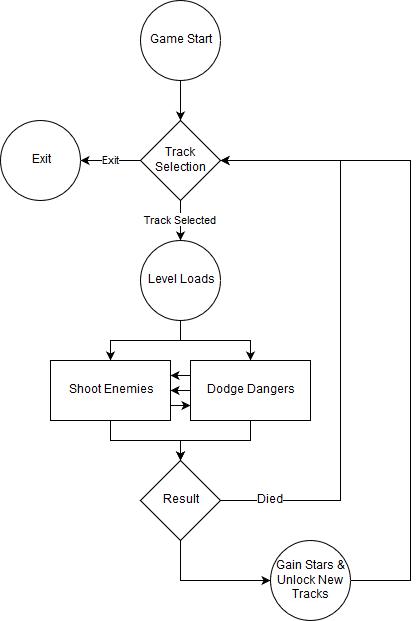

The diagram above was exported from draw.io. Its source (the exported page's mxGraphModel, read from the mxfile embedded in the PNG):
<mxGraphModel dx="2034" dy="771" grid="1" gridSize="10" guides="1" tooltips="1" connect="1" arrows="1" fold="1" page="1" pageScale="1" pageWidth="850" pageHeight="1100" math="0" shadow="0">
  <root>
    <mxCell id="0" />
    <mxCell id="1" parent="0" />
    <mxCell id="800SHALbmJxEHBYXhe2G-3" style="edgeStyle=orthogonalEdgeStyle;rounded=0;orthogonalLoop=1;jettySize=auto;html=1;exitX=0.5;exitY=1;exitDx=0;exitDy=0;entryX=0.5;entryY=0;entryDx=0;entryDy=0;" edge="1" parent="1" source="800SHALbmJxEHBYXhe2G-1" target="800SHALbmJxEHBYXhe2G-2">
      <mxGeometry relative="1" as="geometry" />
    </mxCell>
    <mxCell id="800SHALbmJxEHBYXhe2G-1" value="Game Start" style="ellipse;whiteSpace=wrap;html=1;aspect=fixed;" vertex="1" parent="1">
      <mxGeometry x="360" y="80" width="80" height="80" as="geometry" />
    </mxCell>
    <mxCell id="800SHALbmJxEHBYXhe2G-8" value="Exit" style="edgeStyle=orthogonalEdgeStyle;rounded=0;orthogonalLoop=1;jettySize=auto;html=1;exitX=0;exitY=0.5;exitDx=0;exitDy=0;entryX=1;entryY=0.5;entryDx=0;entryDy=0;" edge="1" parent="1" source="800SHALbmJxEHBYXhe2G-2" target="800SHALbmJxEHBYXhe2G-6">
      <mxGeometry relative="1" as="geometry" />
    </mxCell>
    <mxCell id="800SHALbmJxEHBYXhe2G-10" value="Track Selected" style="edgeStyle=orthogonalEdgeStyle;rounded=0;orthogonalLoop=1;jettySize=auto;html=1;exitX=0.5;exitY=1;exitDx=0;exitDy=0;entryX=0.5;entryY=0;entryDx=0;entryDy=0;" edge="1" parent="1" source="800SHALbmJxEHBYXhe2G-2" target="800SHALbmJxEHBYXhe2G-4">
      <mxGeometry relative="1" as="geometry" />
    </mxCell>
    <mxCell id="800SHALbmJxEHBYXhe2G-2" value="&lt;div&gt;Track Selection&lt;/div&gt;" style="rhombus;whiteSpace=wrap;html=1;" vertex="1" parent="1">
      <mxGeometry x="360" y="200" width="80" height="80" as="geometry" />
    </mxCell>
    <mxCell id="800SHALbmJxEHBYXhe2G-15" style="edgeStyle=orthogonalEdgeStyle;rounded=0;orthogonalLoop=1;jettySize=auto;html=1;exitX=0.5;exitY=1;exitDx=0;exitDy=0;entryX=0.5;entryY=0;entryDx=0;entryDy=0;" edge="1" parent="1" source="800SHALbmJxEHBYXhe2G-4" target="800SHALbmJxEHBYXhe2G-13">
      <mxGeometry relative="1" as="geometry" />
    </mxCell>
    <mxCell id="800SHALbmJxEHBYXhe2G-16" style="edgeStyle=orthogonalEdgeStyle;rounded=0;orthogonalLoop=1;jettySize=auto;html=1;exitX=0.5;exitY=1;exitDx=0;exitDy=0;entryX=0.5;entryY=0;entryDx=0;entryDy=0;" edge="1" parent="1" source="800SHALbmJxEHBYXhe2G-4" target="800SHALbmJxEHBYXhe2G-14">
      <mxGeometry relative="1" as="geometry" />
    </mxCell>
    <mxCell id="800SHALbmJxEHBYXhe2G-4" value="Level Loads" style="ellipse;whiteSpace=wrap;html=1;aspect=fixed;" vertex="1" parent="1">
      <mxGeometry x="360" y="320" width="80" height="80" as="geometry" />
    </mxCell>
    <mxCell id="800SHALbmJxEHBYXhe2G-6" value="Exit" style="ellipse;whiteSpace=wrap;html=1;aspect=fixed;" vertex="1" parent="1">
      <mxGeometry x="220" y="200" width="80" height="80" as="geometry" />
    </mxCell>
    <mxCell id="800SHALbmJxEHBYXhe2G-18" style="edgeStyle=orthogonalEdgeStyle;rounded=0;orthogonalLoop=1;jettySize=auto;html=1;exitX=1;exitY=0.75;exitDx=0;exitDy=0;entryX=0;entryY=0.75;entryDx=0;entryDy=0;" edge="1" parent="1" source="800SHALbmJxEHBYXhe2G-13" target="800SHALbmJxEHBYXhe2G-14">
      <mxGeometry relative="1" as="geometry" />
    </mxCell>
    <mxCell id="800SHALbmJxEHBYXhe2G-21" style="edgeStyle=orthogonalEdgeStyle;rounded=0;orthogonalLoop=1;jettySize=auto;html=1;exitX=0.5;exitY=1;exitDx=0;exitDy=0;entryX=0.5;entryY=0;entryDx=0;entryDy=0;" edge="1" parent="1" source="800SHALbmJxEHBYXhe2G-13" target="800SHALbmJxEHBYXhe2G-20">
      <mxGeometry relative="1" as="geometry" />
    </mxCell>
    <mxCell id="800SHALbmJxEHBYXhe2G-13" value="Shoot Enemies" style="rounded=0;whiteSpace=wrap;html=1;" vertex="1" parent="1">
      <mxGeometry x="270" y="440" width="120" height="60" as="geometry" />
    </mxCell>
    <mxCell id="800SHALbmJxEHBYXhe2G-17" style="edgeStyle=orthogonalEdgeStyle;rounded=0;orthogonalLoop=1;jettySize=auto;html=1;exitX=0;exitY=0.5;exitDx=0;exitDy=0;entryX=1;entryY=0.5;entryDx=0;entryDy=0;" edge="1" parent="1" source="800SHALbmJxEHBYXhe2G-14" target="800SHALbmJxEHBYXhe2G-13">
      <mxGeometry relative="1" as="geometry" />
    </mxCell>
    <mxCell id="800SHALbmJxEHBYXhe2G-19" style="edgeStyle=orthogonalEdgeStyle;rounded=0;orthogonalLoop=1;jettySize=auto;html=1;exitX=0;exitY=0.25;exitDx=0;exitDy=0;entryX=1;entryY=0.25;entryDx=0;entryDy=0;" edge="1" parent="1" source="800SHALbmJxEHBYXhe2G-14" target="800SHALbmJxEHBYXhe2G-13">
      <mxGeometry relative="1" as="geometry" />
    </mxCell>
    <mxCell id="800SHALbmJxEHBYXhe2G-22" style="edgeStyle=orthogonalEdgeStyle;rounded=0;orthogonalLoop=1;jettySize=auto;html=1;exitX=0.5;exitY=1;exitDx=0;exitDy=0;entryX=0.5;entryY=0;entryDx=0;entryDy=0;" edge="1" parent="1" source="800SHALbmJxEHBYXhe2G-14" target="800SHALbmJxEHBYXhe2G-20">
      <mxGeometry relative="1" as="geometry">
        <mxPoint x="400" y="520" as="targetPoint" />
      </mxGeometry>
    </mxCell>
    <mxCell id="800SHALbmJxEHBYXhe2G-14" value="Dodge Dangers" style="rounded=0;whiteSpace=wrap;html=1;" vertex="1" parent="1">
      <mxGeometry x="410" y="440" width="120" height="60" as="geometry" />
    </mxCell>
    <mxCell id="800SHALbmJxEHBYXhe2G-23" style="edgeStyle=orthogonalEdgeStyle;rounded=0;orthogonalLoop=1;jettySize=auto;html=1;exitX=1;exitY=0.5;exitDx=0;exitDy=0;entryX=1;entryY=0.5;entryDx=0;entryDy=0;" edge="1" parent="1" source="800SHALbmJxEHBYXhe2G-20" target="800SHALbmJxEHBYXhe2G-2">
      <mxGeometry relative="1" as="geometry">
        <Array as="points">
          <mxPoint x="560" y="580" />
          <mxPoint x="560" y="240" />
        </Array>
      </mxGeometry>
    </mxCell>
    <mxCell id="800SHALbmJxEHBYXhe2G-25" value="Died" style="text;html=1;resizable=0;points=[];align=center;verticalAlign=middle;labelBackgroundColor=#ffffff;" vertex="1" connectable="0" parent="800SHALbmJxEHBYXhe2G-23">
      <mxGeometry x="-0.831" y="1" relative="1" as="geometry">
        <mxPoint as="offset" />
      </mxGeometry>
    </mxCell>
    <mxCell id="800SHALbmJxEHBYXhe2G-29" style="edgeStyle=orthogonalEdgeStyle;rounded=0;orthogonalLoop=1;jettySize=auto;html=1;exitX=0.5;exitY=1;exitDx=0;exitDy=0;entryX=0;entryY=0.5;entryDx=0;entryDy=0;" edge="1" parent="1" source="800SHALbmJxEHBYXhe2G-20" target="800SHALbmJxEHBYXhe2G-30">
      <mxGeometry relative="1" as="geometry">
        <mxPoint x="440" y="670" as="targetPoint" />
      </mxGeometry>
    </mxCell>
    <mxCell id="800SHALbmJxEHBYXhe2G-20" value="Result" style="rhombus;whiteSpace=wrap;html=1;" vertex="1" parent="1">
      <mxGeometry x="360" y="540" width="80" height="80" as="geometry" />
    </mxCell>
    <mxCell id="800SHALbmJxEHBYXhe2G-31" style="edgeStyle=orthogonalEdgeStyle;rounded=0;orthogonalLoop=1;jettySize=auto;html=1;exitX=1;exitY=0.5;exitDx=0;exitDy=0;entryX=1;entryY=0.5;entryDx=0;entryDy=0;" edge="1" parent="1" source="800SHALbmJxEHBYXhe2G-30" target="800SHALbmJxEHBYXhe2G-2">
      <mxGeometry relative="1" as="geometry">
        <Array as="points">
          <mxPoint x="630" y="660" />
          <mxPoint x="630" y="240" />
        </Array>
      </mxGeometry>
    </mxCell>
    <mxCell id="800SHALbmJxEHBYXhe2G-30" value="Gain Stars &amp;amp; Unlock New Tracks" style="ellipse;whiteSpace=wrap;html=1;aspect=fixed;" vertex="1" parent="1">
      <mxGeometry x="490" y="620" width="80" height="80" as="geometry" />
    </mxCell>
  </root>
</mxGraphModel>